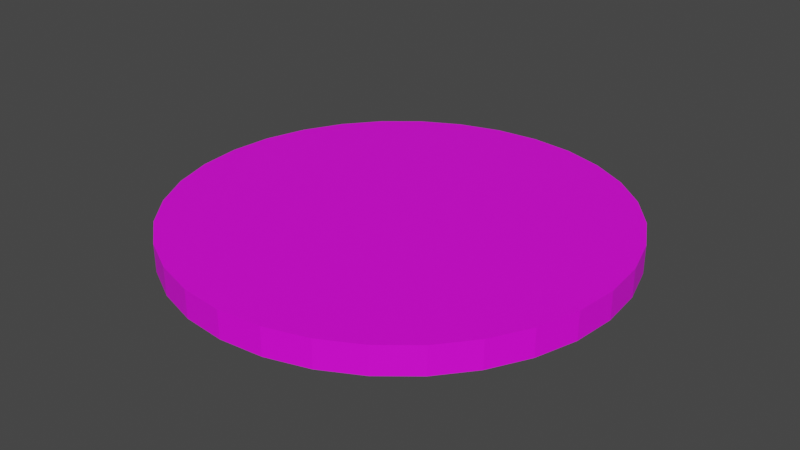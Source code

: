 # Source: stage_Stage.blend  (saved by Blender 3.1.7; exported with 4.5.12 LTS)
import bpy
from mathutils import Matrix  # noqa: F401  (used for matrix-valued properties, if any)

bpy.ops.wm.read_factory_settings(use_empty=True)
scene = bpy.context.scene
scene.name = 'Scene'

# ---- collections
col_collection = bpy.data.collections.new('Collection'); scene.collection.children.link(col_collection)

# ---- images (referenced by path relative to the original .blend; pixels are not part of the script)
import os
ASSET_DIR = os.environ.get("B2B_ASSET_DIR", "")  # directory of the original .blend (textures are referenced by path, not embedded)
HERE = os.path.dirname(os.path.abspath(__file__))  # packed textures are extracted next to this script under _unpacked/

def load_image(name, relpath, width, height, colorspace="sRGB"):
    """Load a texture the original file referenced (path relative to the .blend, or extracted next to this script)."""
    p = next((c for c in (os.path.join(HERE, relpath), os.path.join(ASSET_DIR, relpath)) if relpath and os.path.exists(c)), "")
    if p:
        img = bpy.data.images.load(p, check_existing=True)
        img.name = name
    else:  # same state as the original file: an image datablock whose file is absent (Cycles renders it pink)
        img = bpy.data.images.new(name, width, height)
        img.source = "FILE"
        img.filepath = "//" + (relpath or name)
    img.colorspace_settings.name = colorspace
    return img
img_iwa3_png = load_image('iwa3.png', 'iwa3.png', 1024, 1024, 'sRGB')

# ---- materials (node trees are filled in below, after node groups)
mat_x = bpy.data.materials.new('地面')
mat_x.use_transparent_shadow = False

# ---- material node trees
mat_x.use_nodes = True; mat_x.node_tree.nodes.clear()
_N = mat_x.node_tree.nodes; _L = mat_x.node_tree.links
n0 = _N.new('ShaderNodeBsdfPrincipled'); n0.name = 'Principled BSDF'; n0.location = (10, 300)
n0.distribution = 'GGX'
n0.subsurface_method = 'RANDOM_WALK_SKIN'
n0.inputs[3].default_value = 1.45
n0.inputs[27].default_value = (0.0, 0.0, 0.0, 1.0)
n0.inputs[28].default_value = 1.0
n1 = _N.new('ShaderNodeOutputMaterial'); n1.name = 'Material Output'; n1.location = (300, 300)
n2 = _N.new('ShaderNodeTexImage'); n2.name = '画像テクスチャ'; n2.location = (-280, 270)
n2.image = img_iwa3_png
_L.new(n0.outputs[0], n1.inputs[0])
_L.new(n2.outputs[0], n0.inputs[0])
n1.is_active_output = True

# ---- world
world_world = bpy.data.worlds.new('World'); scene.world = world_world
world_world.use_nodes = True; world_world.node_tree.nodes.clear()
_N = world_world.node_tree.nodes; _L = world_world.node_tree.links
n0 = _N.new('ShaderNodeOutputWorld'); n0.name = 'World Output'; n0.location = (300, 300)
n1 = _N.new('ShaderNodeBackground'); n1.name = 'Background'; n1.location = (10, 300)
n1.inputs[0].default_value = (0.05088, 0.05088, 0.05088, 1.0)
_L.new(n1.outputs[0], n0.inputs[0])
n0.is_active_output = True
world_world.color = (0.05088, 0.05088, 0.05088)
world_world.use_sun_shadow = False
world_world.sun_shadow_jitter_overblur = 0.0

# ---- meshes
me_x = bpy.data.meshes.new('円')
me_x.from_pydata([(1.511e-08, 1.483, -0.03014), (-0.2893, 1.455, -0.03014), (-0.5676, 1.37, -0.03014), (-0.824, 1.233, -0.03014), (-1.049, 1.049, -0.03014), (-1.233, 0.824, -0.03014), (-1.37, 0.5676, -0.03014), (-1.455, 0.2893, -0.03014), (-1.483, -7.433e-08, -0.03014), (-1.455, -0.2893, -0.03014), (-1.37, -0.5676, -0.03014), (-1.233, -0.824, -0.03014), (-1.049, -1.049, -0.03014), (-0.824, -1.233, -0.03014), (-0.5676, -1.37, -0.03014), (-0.2893, -1.455, -0.03014), (1.448e-07, -1.483, -0.03014), (0.2893, -1.455, -0.03014), (0.5676, -1.37, -0.03014), (0.824, -1.233, -0.03014), (1.049, -1.049, -0.03014), (1.233, -0.824, -0.03014), (1.37, -0.5676, -0.03014), (1.455, -0.2893, -0.03014), (1.483, 8.186e-09, -0.03014), (1.455, 0.2893, -0.03014), (1.37, 0.5676, -0.03014), (1.233, 0.824, -0.03014), (1.049, 1.049, -0.03014), (0.824, 1.233, -0.03014), (0.5676, 1.37, -0.03014), (0.2893, 1.455, -0.03014), (-0.2893, 1.455, 0.1549), (1.511e-08, 1.483, 0.1549), (-0.5676, 1.37, 0.1549), (-0.824, 1.233, 0.1549), (-1.049, 1.049, 0.1549), (-1.233, 0.824, 0.1549), (-1.37, 0.5676, 0.1549), (-1.455, 0.2893, 0.1549), (-1.483, -7.433e-08, 0.1549), (-1.455, -0.2893, 0.1549), (-1.37, -0.5676, 0.1549), (-1.233, -0.824, 0.1549), (-1.049, -1.049, 0.1549), (-0.824, -1.233, 0.1549), (-0.5676, -1.37, 0.1549), (-0.2893, -1.455, 0.1549), (1.448e-07, -1.483, 0.1549), (0.2893, -1.455, 0.1549), (0.5676, -1.37, 0.1549), (0.824, -1.233, 0.1549), (1.049, -1.049, 0.1549), (1.233, -0.824, 0.1549), (1.37, -0.5676, 0.1549), (1.455, -0.2893, 0.1549), (1.483, 8.186e-09, 0.1549), (1.455, 0.2893, 0.1549), (1.37, 0.5676, 0.1549), (1.233, 0.824, 0.1549), (1.049, 1.049, 0.1549), (0.824, 1.233, 0.1549), (0.5676, 1.37, 0.1549), (0.2893, 1.455, 0.1549)], [], [(1, 0, 31, 30, 29, 28, 27, 26, 25, 24, 23, 22, 21, 20, 19, 18, 17, 16, 15, 14, 13, 12, 11, 10, 9, 8, 7, 6, 5, 4, 3, 2), (32, 34, 35, 36, 37, 38, 39, 40, 41, 42, 43, 44, 45, 46, 47, 48, 49, 50, 51, 52, 53, 54, 55, 56, 57, 58, 59, 60, 61, 62, 63, 33), (15, 16, 48, 47), (2, 3, 35, 34), (29, 30, 62, 61), (16, 17, 49, 48), (3, 4, 36, 35), (30, 31, 63, 62), (17, 18, 50, 49), (4, 5, 37, 36), (31, 0, 33, 63), (18, 19, 51, 50), (5, 6, 38, 37), (19, 20, 52, 51), (6, 7, 39, 38), (20, 21, 53, 52), (7, 8, 40, 39), (21, 22, 54, 53), (8, 9, 41, 40), (22, 23, 55, 54), (9, 10, 42, 41), (23, 24, 56, 55), (10, 11, 43, 42), (24, 25, 57, 56), (11, 12, 44, 43), (25, 26, 58, 57), (12, 13, 45, 44), (26, 27, 59, 58), (13, 14, 46, 45), (0, 1, 32, 33), (27, 28, 60, 59), (14, 15, 47, 46), (1, 2, 34, 32), (28, 29, 61, 60)])
_uv = me_x.uv_layers.new(name='UVマップ')
_uv.uv.foreach_set('vector', [0.0, 0.0, 0.0, 0.0, 0.0, 0.0, 0.0, 0.0, 0.0, 0.0, 0.0, 0.0, 0.0, 0.0, 0.0, 0.0, 0.0, 0.0, 0.0, 0.0, 0.0, 0.0, 0.0, 0.0, 0.0, 0.0, 0.0, 0.0, 0.0, 0.0, 0.0, 0.0, 0.0, 0.0, 0.0, 0.0, 0.0, 0.0, 0.0, 0.0, 0.0, 0.0, 0.0, 0.0, 0.0, 0.0, 0.0, 0.0, 0.0, 0.0, 0.0, 0.0, 0.0, 0.0, 0.0, 0.0, 0.0, 0.0, 0.0, 0.0, 0.0, 0.0, 0.0, 0.0, 0.1255, 0.4296, 0.1336, 0.3342, 0.1494, 0.2452, 0.1724, 0.166, 0.2017, 0.09962, 0.2361, 0.04863, 0.2743, 0.015, 0.3149, 0.0, 0.3563, 0.004217, 0.3969, 0.02749, 0.4351, 0.06892, 0.4696, 0.1269, 0.4988, 0.1992, 0.5218, 0.2831, 0.5377, 0.3754, 0.5457, 0.4724, 0.5457, 0.5704, 0.5377, 0.6658, 0.5218, 0.7548, 0.4988, 0.834, 0.4696, 0.9004, 0.4351, 0.9514, 0.3969, 0.985, 0.3563, 1.0, 0.3149, 0.9958, 0.2743, 0.9725, 0.2361, 0.9311, 0.2017, 0.8731, 0.1724, 0.8008, 0.1494, 0.7169, 0.1336, 0.6246, 0.1255, 0.5276, 0.0, 0.0, 0.0, 0.0, 0.0, 0.0, 0.0, 0.0, 0.0, 0.0, 0.0, 0.0, 0.0, 0.0, 0.0, 0.0, 0.0, 0.0, 0.0, 0.0, 0.0, 0.0, 0.0, 0.0, 0.0, 0.0, 0.0, 0.0, 0.0, 0.0, 0.0, 0.0, 0.0, 0.0, 0.0, 0.0, 0.0, 0.0, 0.0, 0.0, 0.0, 0.0, 0.0, 0.0, 0.0, 0.0, 0.0, 0.0, 0.0, 0.0, 0.0, 0.0, 0.0, 0.0, 0.0, 0.0, 0.0, 0.0, 0.0, 0.0, 0.0, 0.0, 0.0, 0.0, 0.0, 0.0, 0.0, 0.0, 0.0, 0.0, 0.0, 0.0, 0.0, 0.0, 0.0, 0.0, 0.0, 0.0, 0.0, 0.0, 0.0, 0.0, 0.0, 0.0, 0.0, 0.0, 0.0, 0.0, 0.0, 0.0, 0.0, 0.0, 0.0, 0.0, 0.0, 0.0, 0.0, 0.0, 0.0, 0.0, 0.0, 0.0, 0.0, 0.0, 0.0, 0.0, 0.0, 0.0, 0.0, 0.0, 0.0, 0.0, 0.0, 0.0, 0.0, 0.0, 0.0, 0.0, 0.0, 0.0, 0.0, 0.0, 0.0, 0.0, 0.0, 0.0, 0.0, 0.0, 0.0, 0.0, 0.0, 0.0, 0.0, 0.0, 0.0, 0.0, 0.0, 0.0, 0.0, 0.0, 0.0, 0.0, 0.0, 0.0, 0.0, 0.0, 0.0, 0.0, 0.0, 0.0, 0.0, 0.0, 0.0, 0.0, 0.0, 0.0, 0.0, 0.0, 0.0, 0.0, 0.0, 0.0, 0.0, 0.0, 0.0, 0.0, 0.0, 0.0, 0.0, 0.0, 0.0, 0.0, 0.0, 0.0, 0.0, 0.0, 0.0, 0.0, 0.0, 0.0, 0.0, 0.0, 0.0, 0.0, 0.0, 0.0, 0.0, 0.0, 0.0, 0.0, 0.0, 0.0, 0.0, 0.0, 0.0, 0.0, 0.0, 0.0, 0.0, 0.0, 0.0, 0.0, 0.0, 0.0, 0.0, 0.0, 0.0, 0.0, 0.0, 0.0, 0.0, 0.0, 0.0, 0.0, 0.0, 0.0, 0.0, 0.0, 0.0, 0.0, 0.0, 0.0, 0.0, 0.0, 0.0, 0.0, 0.0, 0.0, 0.0, 0.0, 0.0, 0.0, 0.0, 0.0, 0.0, 0.0, 0.0, 0.0, 0.0, 0.0, 0.0, 0.0, 0.0, 0.0, 0.0, 0.0, 0.0, 0.0, 0.0, 0.0, 0.0, 0.0, 0.0, 0.0, 0.0, 0.0])
me_x.materials.append(mat_x)
me_x.use_remesh_fix_poles = True
me_x.use_remesh_preserve_attributes = False
me_x.update()

# ---- objects
ob_x = bpy.data.objects.new('円', me_x)

# ---- transforms, parenting, visibility, modifiers, constraints
ob_x.location = (-3.084, 0.1836, -0.3908)
ob_x.scale = (11.42, 11.42, 11.42)

# ---- collection membership
col_collection.objects.link(ob_x)

# ---- scene / render settings (as saved in the file)
scene.frame_start = 1; scene.frame_end = 250; scene.frame_set(6)
scene.render.engine = 'BLENDER_EEVEE_NEXT'
scene.cycles.sampling_pattern = 'TABULATED_SOBOL'
scene.cycles.use_light_tree = False
scene.view_settings.view_transform = 'Filmic'
bpy.context.view_layer.update()

# ---- added for rendering (the .blend has no active camera and no usable light): camera, sun
cam_auto = bpy.data.cameras.new('AutoCamera')
cam_auto.lens = 50.0
cam_auto.sensor_width = 36.0
cam_auto.clip_end = 1000.0
ob_auto_camera = bpy.data.objects.new('AutoCamera', cam_auto)
scene.collection.objects.link(ob_auto_camera)
ob_auto_camera.location = (41.3021, -53.0799, 35.8308)
ob_auto_camera.rotation_euler = (1.09748, -7.21219e-08, 0.694738)
scene.camera = ob_auto_camera
light_auto_sun = bpy.data.lights.new('AutoSun', 'SUN')
light_auto_sun.energy = 3.0
light_auto_sun.angle = 0.0523599
ob_auto_sun = bpy.data.objects.new('AutoSun', light_auto_sun)
scene.collection.objects.link(ob_auto_sun)
ob_auto_sun.rotation_euler = (0.872665, 0.174533, 0.523599)
bpy.context.view_layer.update()
